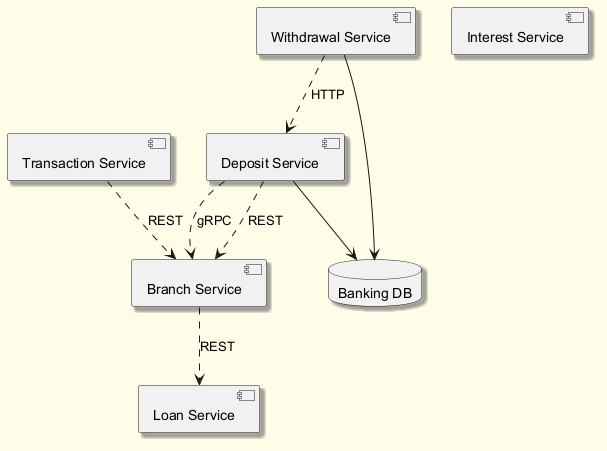

The diagram above was rendered by PlantUML. Its source (embedded in the PNG):
@startuml
skinparam backgroundColor #FFFDE7
skinparam classBackgroundColor #FFF9C4
skinparam classBorderColor #F57F17
skinparam shadowing true
component "Deposit Service" as C_DepositService
component "Withdrawal Service" as C_WithdrawalService
component "Branch Service" as C_BranchService
component "Transaction Service" as C_TransactionService
component "Interest Service" as C_InterestService
component "Loan Service" as C_LoanService
database "Banking DB" as DB_banking
C_DepositService --> DB_banking
C_WithdrawalService --> DB_banking
C_WithdrawalService ..> C_DepositService : HTTP
C_TransactionService ..> C_BranchService : REST
C_DepositService ..> C_BranchService : gRPC
C_BranchService ..> C_LoanService : REST
C_DepositService ..> C_BranchService : REST
@enduml